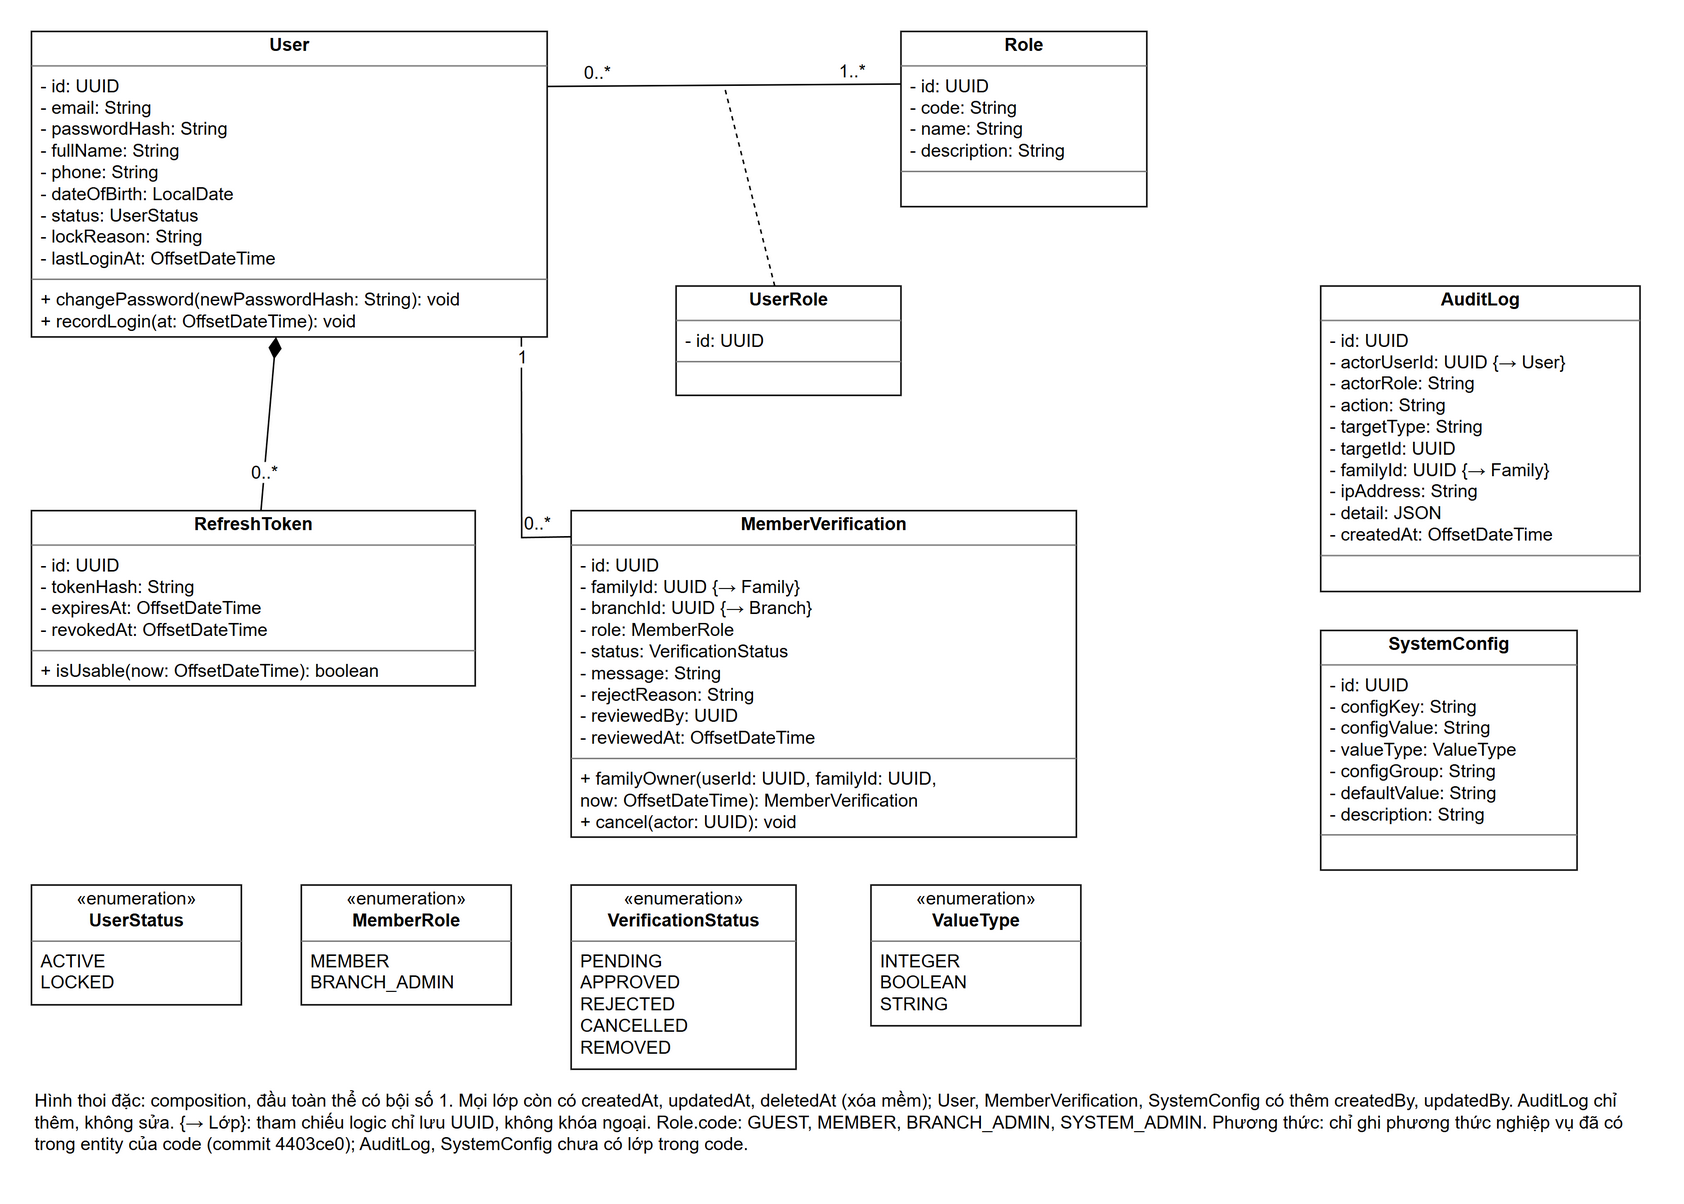

The diagram above was exported from draw.io. Its source (the exported page's mxGraphModel, read from the mxfile embedded in the PNG):
<mxGraphModel grid="0" page="0" background="#FFFFFF">
  <root>
    <mxCell id="0" />
    <mxCell id="1" parent="0" />
    <mxCell id="c2" value="&lt;p style=&quot;margin:2px 0 0 0;text-align:center&quot;&gt;&lt;b&gt;User&lt;/b&gt;&lt;/p&gt;&lt;hr size=&quot;1&quot; style=&quot;border-style:solid;&quot;/&gt;&lt;p style=&quot;margin:2px 0 2px 6px&quot;&gt;- id: UUID&lt;br&gt;- email: String&lt;br&gt;- passwordHash: String&lt;br&gt;- fullName: String&lt;br&gt;- phone: String&lt;br&gt;- dateOfBirth: LocalDate&lt;br&gt;- status: UserStatus&lt;br&gt;- lockReason: String&lt;br&gt;- lastLoginAt: OffsetDateTime&lt;/p&gt;&lt;hr size=&quot;1&quot; style=&quot;border-style:solid;&quot;/&gt;&lt;p style=&quot;margin:2px 0 2px 6px&quot;&gt;+ changePassword(newPasswordHash: String): void&lt;br&gt;+ recordLogin(at: OffsetDateTime): void&lt;/p&gt;" style="verticalAlign=top;align=left;overflow=fill;html=1;whiteSpace=nowrap;fillColor=#FFFFFF;strokeColor=#000000;fontFamily=Arial;fontSize=12;fontColor=#000000;" vertex="1" parent="1">
      <mxGeometry x="40" y="40" width="344" height="204" as="geometry" />
    </mxCell>
    <mxCell id="c3" value="&lt;p style=&quot;margin:2px 0 0 0;text-align:center&quot;&gt;&lt;b&gt;Role&lt;/b&gt;&lt;/p&gt;&lt;hr size=&quot;1&quot; style=&quot;border-style:solid;&quot;/&gt;&lt;p style=&quot;margin:2px 0 2px 6px&quot;&gt;- id: UUID&lt;br&gt;- code: String&lt;br&gt;- name: String&lt;br&gt;- description: String&lt;/p&gt;&lt;hr size=&quot;1&quot; style=&quot;border-style:solid;&quot;/&gt;&lt;p style=&quot;margin:2px 0 2px 6px&quot;&gt;&amp;nbsp;&lt;/p&gt;" style="verticalAlign=top;align=left;overflow=fill;html=1;whiteSpace=nowrap;fillColor=#FFFFFF;strokeColor=#000000;fontFamily=Arial;fontSize=12;fontColor=#000000;" vertex="1" parent="1">
      <mxGeometry x="620" y="40" width="164" height="117" as="geometry" />
    </mxCell>
    <mxCell id="c4" value="&lt;p style=&quot;margin:2px 0 0 0;text-align:center&quot;&gt;&lt;b&gt;UserRole&lt;/b&gt;&lt;/p&gt;&lt;hr size=&quot;1&quot; style=&quot;border-style:solid;&quot;/&gt;&lt;p style=&quot;margin:2px 0 2px 6px&quot;&gt;- id: UUID&lt;/p&gt;&lt;hr size=&quot;1&quot; style=&quot;border-style:solid;&quot;/&gt;&lt;p style=&quot;margin:2px 0 2px 6px&quot;&gt;&amp;nbsp;&lt;/p&gt;" style="verticalAlign=top;align=left;overflow=fill;html=1;whiteSpace=nowrap;fillColor=#FFFFFF;strokeColor=#000000;fontFamily=Arial;fontSize=12;fontColor=#000000;" vertex="1" parent="1">
      <mxGeometry x="470" y="210" width="150" height="73" as="geometry" />
    </mxCell>
    <mxCell id="c5" value="&lt;p style=&quot;margin:2px 0 0 0;text-align:center&quot;&gt;&lt;b&gt;RefreshToken&lt;/b&gt;&lt;/p&gt;&lt;hr size=&quot;1&quot; style=&quot;border-style:solid;&quot;/&gt;&lt;p style=&quot;margin:2px 0 2px 6px&quot;&gt;- id: UUID&lt;br&gt;- tokenHash: String&lt;br&gt;- expiresAt: OffsetDateTime&lt;br&gt;- revokedAt: OffsetDateTime&lt;/p&gt;&lt;hr size=&quot;1&quot; style=&quot;border-style:solid;&quot;/&gt;&lt;p style=&quot;margin:2px 0 2px 6px&quot;&gt;+ isUsable(now: OffsetDateTime): boolean&lt;/p&gt;" style="verticalAlign=top;align=left;overflow=fill;html=1;whiteSpace=nowrap;fillColor=#FFFFFF;strokeColor=#000000;fontFamily=Arial;fontSize=12;fontColor=#000000;" vertex="1" parent="1">
      <mxGeometry x="40" y="360" width="296" height="117" as="geometry" />
    </mxCell>
    <mxCell id="c6" value="&lt;p style=&quot;margin:2px 0 0 0;text-align:center&quot;&gt;&lt;b&gt;MemberVerification&lt;/b&gt;&lt;/p&gt;&lt;hr size=&quot;1&quot; style=&quot;border-style:solid;&quot;/&gt;&lt;p style=&quot;margin:2px 0 2px 6px&quot;&gt;- id: UUID&lt;br&gt;- familyId: UUID {→ Family}&lt;br&gt;- branchId: UUID {→ Branch}&lt;br&gt;- role: MemberRole&lt;br&gt;- status: VerificationStatus&lt;br&gt;- message: String&lt;br&gt;- rejectReason: String&lt;br&gt;- reviewedBy: UUID&lt;br&gt;- reviewedAt: OffsetDateTime&lt;/p&gt;&lt;hr size=&quot;1&quot; style=&quot;border-style:solid;&quot;/&gt;&lt;p style=&quot;margin:2px 0 2px 6px&quot;&gt;+ familyOwner(userId: UUID, familyId: UUID,&lt;br&gt;      now: OffsetDateTime): MemberVerification&lt;br&gt;+ cancel(actor: UUID): void&lt;/p&gt;" style="verticalAlign=top;align=left;overflow=fill;html=1;whiteSpace=nowrap;fillColor=#FFFFFF;strokeColor=#000000;fontFamily=Arial;fontSize=12;fontColor=#000000;" vertex="1" parent="1">
      <mxGeometry x="400" y="360" width="337" height="218" as="geometry" />
    </mxCell>
    <mxCell id="c7" value="&lt;p style=&quot;margin:2px 0 0 0;text-align:center&quot;&gt;&lt;b&gt;AuditLog&lt;/b&gt;&lt;/p&gt;&lt;hr size=&quot;1&quot; style=&quot;border-style:solid;&quot;/&gt;&lt;p style=&quot;margin:2px 0 2px 6px&quot;&gt;- id: UUID&lt;br&gt;- actorUserId: UUID {→ User}&lt;br&gt;- actorRole: String&lt;br&gt;- action: String&lt;br&gt;- targetType: String&lt;br&gt;- targetId: UUID&lt;br&gt;- familyId: UUID {→ Family}&lt;br&gt;- ipAddress: String&lt;br&gt;- detail: JSON&lt;br&gt;- createdAt: OffsetDateTime&lt;/p&gt;&lt;hr size=&quot;1&quot; style=&quot;border-style:solid;&quot;/&gt;&lt;p style=&quot;margin:2px 0 2px 6px&quot;&gt;&amp;nbsp;&lt;/p&gt;" style="verticalAlign=top;align=left;overflow=fill;html=1;whiteSpace=nowrap;fillColor=#FFFFFF;strokeColor=#000000;fontFamily=Arial;fontSize=12;fontColor=#000000;" vertex="1" parent="1">
      <mxGeometry x="900" y="210" width="213" height="204" as="geometry" />
    </mxCell>
    <mxCell id="c8" value="&lt;p style=&quot;margin:2px 0 0 0;text-align:center&quot;&gt;&lt;b&gt;SystemConfig&lt;/b&gt;&lt;/p&gt;&lt;hr size=&quot;1&quot; style=&quot;border-style:solid;&quot;/&gt;&lt;p style=&quot;margin:2px 0 2px 6px&quot;&gt;- id: UUID&lt;br&gt;- configKey: String&lt;br&gt;- configValue: String&lt;br&gt;- valueType: ValueType&lt;br&gt;- configGroup: String&lt;br&gt;- defaultValue: String&lt;br&gt;- description: String&lt;/p&gt;&lt;hr size=&quot;1&quot; style=&quot;border-style:solid;&quot;/&gt;&lt;p style=&quot;margin:2px 0 2px 6px&quot;&gt;&amp;nbsp;&lt;/p&gt;" style="verticalAlign=top;align=left;overflow=fill;html=1;whiteSpace=nowrap;fillColor=#FFFFFF;strokeColor=#000000;fontFamily=Arial;fontSize=12;fontColor=#000000;" vertex="1" parent="1">
      <mxGeometry x="900" y="440" width="171" height="160" as="geometry" />
    </mxCell>
    <mxCell id="c9" value="" style="html=1;rounded=0;labelBackgroundColor=#FFFFFF;endSize=12;strokeColor=#000000;fontFamily=Arial;fontSize=12;fontColor=#000000;endArrow=none;exitX=1;exitY=0.18;exitDx=0;exitDy=0;entryX=0;entryY=0.3;entryDx=0;entryDy=0;" edge="1" parent="1" source="c2" target="c3">
      <mxGeometry relative="1" as="geometry" />
    </mxCell>
    <mxCell id="c10" value="0..*" style="edgeLabel;html=1;resizable=0;align=center;verticalAlign=middle;labelBackgroundColor=#FFFFFF;fontFamily=Arial;fontSize=12;fontColor=#000000;" vertex="1" connectable="0" parent="c9">
      <mxGeometry x="-0.72" relative="1" as="geometry">
        <mxPoint as="offset" x="0" y="-10" />
      </mxGeometry>
    </mxCell>
    <mxCell id="c11" value="1..*" style="edgeLabel;html=1;resizable=0;align=center;verticalAlign=middle;labelBackgroundColor=#FFFFFF;fontFamily=Arial;fontSize=12;fontColor=#000000;" vertex="1" connectable="0" parent="c9">
      <mxGeometry x="0.72" relative="1" as="geometry">
        <mxPoint as="offset" x="0" y="-10" />
      </mxGeometry>
    </mxCell>
    <mxCell id="c12" value="" style="endArrow=none;dashed=1;html=1;rounded=0;strokeColor=#000000;" edge="1" parent="1" source="c4" target="c9">
      <mxGeometry relative="1" as="geometry" />
    </mxCell>
    <mxCell id="c13" value="" style="html=1;rounded=0;labelBackgroundColor=#FFFFFF;endSize=12;strokeColor=#000000;fontFamily=Arial;fontSize=12;fontColor=#000000;endArrow=diamondThin;endFill=1;" edge="1" parent="1" source="c5" target="c2">
      <mxGeometry relative="1" as="geometry" />
    </mxCell>
    <mxCell id="c14" value="0..*" style="edgeLabel;html=1;resizable=0;align=center;verticalAlign=middle;labelBackgroundColor=#FFFFFF;fontFamily=Arial;fontSize=12;fontColor=#000000;" vertex="1" connectable="0" parent="c13">
      <mxGeometry x="-0.72" relative="1" as="geometry">
        <mxPoint as="offset" x="0" y="-10" />
      </mxGeometry>
    </mxCell>
    <mxCell id="c15" value="" style="html=1;rounded=0;labelBackgroundColor=#FFFFFF;endSize=12;strokeColor=#000000;fontFamily=Arial;fontSize=12;fontColor=#000000;endArrow=none;exitX=0;exitY=0.08;exitDx=0;exitDy=0;entryX=0.95;entryY=1;entryDx=0;entryDy=0;" edge="1" parent="1" source="c6" target="c2">
      <mxGeometry relative="1" as="geometry">
        <Array as="points">
          <mxPoint x="367" y="378" />
        </Array>
      </mxGeometry>
    </mxCell>
    <mxCell id="c16" value="0..*" style="edgeLabel;html=1;resizable=0;align=center;verticalAlign=middle;labelBackgroundColor=#FFFFFF;fontFamily=Arial;fontSize=12;fontColor=#000000;" vertex="1" connectable="0" parent="c15">
      <mxGeometry x="-0.72" relative="1" as="geometry">
        <mxPoint as="offset" x="0" y="-10" />
      </mxGeometry>
    </mxCell>
    <mxCell id="c17" value="1" style="edgeLabel;html=1;resizable=0;align=center;verticalAlign=middle;labelBackgroundColor=#FFFFFF;fontFamily=Arial;fontSize=12;fontColor=#000000;" vertex="1" connectable="0" parent="c15">
      <mxGeometry x="0.72" relative="1" as="geometry">
        <mxPoint as="offset" x="0" y="-10" />
      </mxGeometry>
    </mxCell>
    <mxCell id="c18" value="&lt;p style=&quot;margin:2px 0 0 0;text-align:center&quot;&gt;«enumeration»&lt;br&gt;&lt;b&gt;UserStatus&lt;/b&gt;&lt;/p&gt;&lt;hr size=&quot;1&quot; style=&quot;border-style:solid;&quot;/&gt;&lt;p style=&quot;margin:2px 0 2px 6px&quot;&gt;ACTIVE&lt;br&gt;LOCKED&lt;/p&gt;" style="verticalAlign=top;align=left;overflow=fill;html=1;fillColor=#FFFFFF;strokeColor=#000000;fontFamily=Arial;fontSize=12;fontColor=#000000;" vertex="1" parent="1">
      <mxGeometry x="40" y="610" width="140" height="80" as="geometry" />
    </mxCell>
    <mxCell id="c19" value="&lt;p style=&quot;margin:2px 0 0 0;text-align:center&quot;&gt;«enumeration»&lt;br&gt;&lt;b&gt;MemberRole&lt;/b&gt;&lt;/p&gt;&lt;hr size=&quot;1&quot; style=&quot;border-style:solid;&quot;/&gt;&lt;p style=&quot;margin:2px 0 2px 6px&quot;&gt;MEMBER&lt;br&gt;BRANCH_ADMIN&lt;/p&gt;" style="verticalAlign=top;align=left;overflow=fill;html=1;fillColor=#FFFFFF;strokeColor=#000000;fontFamily=Arial;fontSize=12;fontColor=#000000;" vertex="1" parent="1">
      <mxGeometry x="220" y="610" width="140" height="80" as="geometry" />
    </mxCell>
    <mxCell id="c20" value="&lt;p style=&quot;margin:2px 0 0 0;text-align:center&quot;&gt;«enumeration»&lt;br&gt;&lt;b&gt;VerificationStatus&lt;/b&gt;&lt;/p&gt;&lt;hr size=&quot;1&quot; style=&quot;border-style:solid;&quot;/&gt;&lt;p style=&quot;margin:2px 0 2px 6px&quot;&gt;PENDING&lt;br&gt;APPROVED&lt;br&gt;REJECTED&lt;br&gt;CANCELLED&lt;br&gt;REMOVED&lt;/p&gt;" style="verticalAlign=top;align=left;overflow=fill;html=1;fillColor=#FFFFFF;strokeColor=#000000;fontFamily=Arial;fontSize=12;fontColor=#000000;" vertex="1" parent="1">
      <mxGeometry x="400" y="610" width="150" height="123" as="geometry" />
    </mxCell>
    <mxCell id="c21" value="&lt;p style=&quot;margin:2px 0 0 0;text-align:center&quot;&gt;«enumeration»&lt;br&gt;&lt;b&gt;ValueType&lt;/b&gt;&lt;/p&gt;&lt;hr size=&quot;1&quot; style=&quot;border-style:solid;&quot;/&gt;&lt;p style=&quot;margin:2px 0 2px 6px&quot;&gt;INTEGER&lt;br&gt;BOOLEAN&lt;br&gt;STRING&lt;/p&gt;" style="verticalAlign=top;align=left;overflow=fill;html=1;fillColor=#FFFFFF;strokeColor=#000000;fontFamily=Arial;fontSize=12;fontColor=#000000;" vertex="1" parent="1">
      <mxGeometry x="600" y="610" width="140" height="94" as="geometry" />
    </mxCell>
    <mxCell id="c22" value="Hình thoi đặc: composition, đầu toàn thể có bội số 1. Mọi lớp còn có createdAt, updatedAt, deletedAt (xóa mềm); User, MemberVerification, SystemConfig có thêm createdBy, updatedBy. AuditLog chỉ thêm, không sửa. {→ Lớp}: tham chiếu logic chỉ lưu UUID, không khóa ngoại. Role.code: GUEST, MEMBER, BRANCH_ADMIN, SYSTEM_ADMIN. Phương thức: chỉ ghi phương thức nghiệp vụ đã có trong entity của code (commit 4403ce0); AuditLog, SystemConfig chưa có lớp trong code." style="text;html=1;whiteSpace=wrap;align=left;verticalAlign=top;fontFamily=Arial;fontSize=12;fontColor=#000000;" vertex="1" parent="1">
      <mxGeometry x="40" y="740" width="1080" height="60" as="geometry" />
    </mxCell>
  </root>
</mxGraphModel>